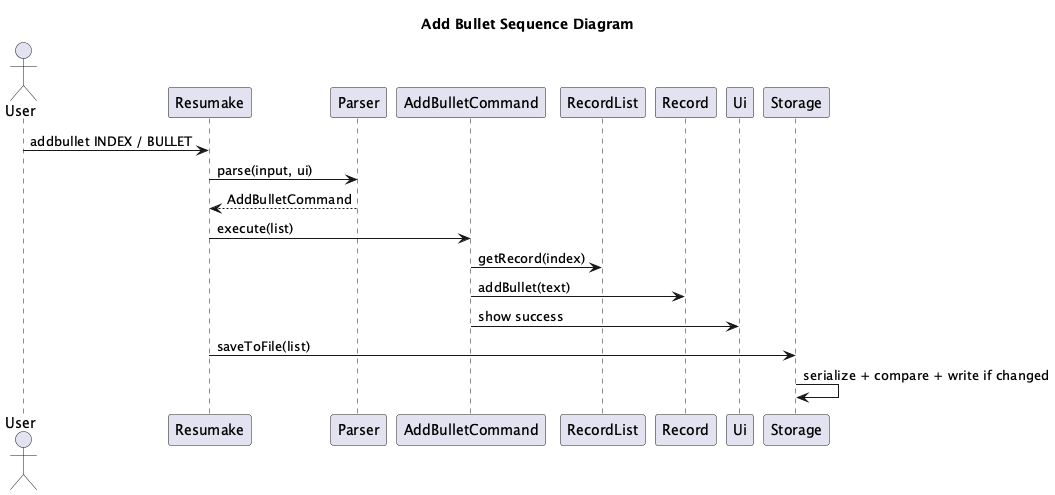

The diagram above was rendered by PlantUML. Its source (embedded in the PNG):
@startuml
!pragma layout smetana

title Add Bullet Sequence Diagram

actor User
participant Resumake
participant Parser
participant AddBulletCommand
participant RecordList
participant Record
participant Ui
participant Storage

User -> Resumake: addbullet INDEX / BULLET
Resumake -> Parser: parse(input, ui)
Parser --> Resumake: AddBulletCommand
Resumake -> AddBulletCommand: execute(list)
AddBulletCommand -> RecordList: getRecord(index)
AddBulletCommand -> Record: addBullet(text)
AddBulletCommand -> Ui: show success
Resumake -> Storage: saveToFile(list)
Storage -> Storage: serialize + compare + write if changed
@enduml